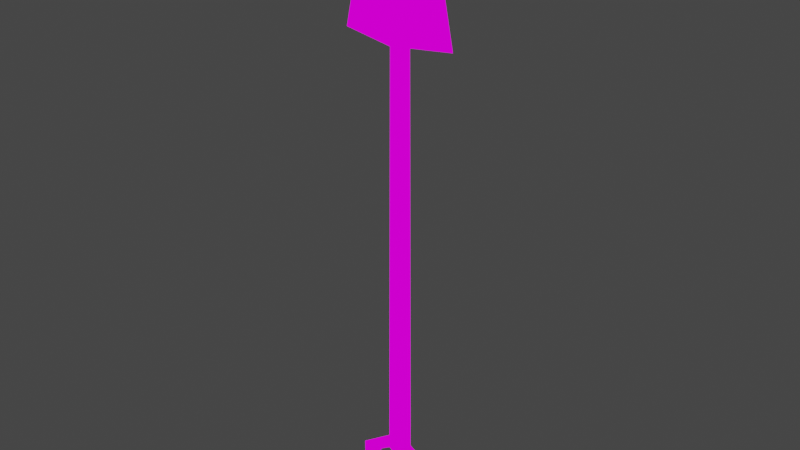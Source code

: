 # Source: lopata.blend  (saved by Blender 2.83.19; exported with 4.5.12 LTS)
import bpy
from mathutils import Matrix  # noqa: F401  (used for matrix-valued properties, if any)

bpy.ops.wm.read_factory_settings(use_empty=True)
scene = bpy.context.scene
scene.name = 'Scene'

# ---- collections
col_collection = bpy.data.collections.new('Collection'); scene.collection.children.link(col_collection)

# ---- images (referenced by path relative to the original .blend; pixels are not part of the script)
import os
ASSET_DIR = os.environ.get("B2B_ASSET_DIR", "")  # directory of the original .blend (textures are referenced by path, not embedded)
HERE = os.path.dirname(os.path.abspath(__file__))  # packed textures are extracted next to this script under _unpacked/

def load_image(name, relpath, width, height, colorspace="sRGB"):
    """Load a texture the original file referenced (path relative to the .blend, or extracted next to this script)."""
    p = next((c for c in (os.path.join(HERE, relpath), os.path.join(ASSET_DIR, relpath)) if relpath and os.path.exists(c)), "")
    if p:
        img = bpy.data.images.load(p, check_existing=True)
        img.name = name
    else:  # same state as the original file: an image datablock whose file is absent (Cycles renders it pink)
        img = bpy.data.images.new(name, width, height)
        img.source = "FILE"
        img.filepath = "//" + (relpath or name)
    img.colorspace_settings.name = colorspace
    return img
img_main_txtr_png_001 = load_image('main_txtr.png.001', 'main_txtr.png', 1024, 1024, 'sRGB')

# ---- materials (node trees are filled in below, after node groups)
mat_material = bpy.data.materials.new('Material')
mat_material.alpha_threshold = 0.0
mat_material.use_transparent_shadow = False
mat_material.line_color = (0.0, 0.0, 0.0, 1.0)

# ---- material node trees
mat_material.use_nodes = True; mat_material.node_tree.nodes.clear()
_N = mat_material.node_tree.nodes; _L = mat_material.node_tree.links
n0 = _N.new('ShaderNodeOutputMaterial'); n0.name = 'Material Output'; n0.location = (300, 300)
n1 = _N.new('ShaderNodeTexImage'); n1.name = 'Image Texture'; n1.location = (-246, 257)
n1.image = img_main_txtr_png_001
n1.interpolation = 'Closest'
_L.new(n1.outputs[0], n0.inputs[0])
n0.is_active_output = True

# ---- world
world_world = bpy.data.worlds.new('World'); scene.world = world_world
world_world.use_nodes = True; world_world.node_tree.nodes.clear()
_N = world_world.node_tree.nodes; _L = world_world.node_tree.links
n0 = _N.new('ShaderNodeOutputWorld'); n0.name = 'World Output'; n0.location = (300, 300)
n1 = _N.new('ShaderNodeBackground'); n1.name = 'Background'; n1.location = (10, 300)
n1.inputs[0].default_value = (0.05088, 0.05088, 0.05088, 1.0)
_L.new(n1.outputs[0], n0.inputs[0])
n0.is_active_output = True
world_world.color = (0.05088, 0.05088, 0.05088)
world_world.use_sun_shadow = False
world_world.sun_shadow_jitter_overblur = 0.0

# ---- meshes
me_cube = bpy.data.meshes.new('Cube')
me_cube.from_pydata([(0.07057, 0.01787, 0.03934), (0.0499, 0.03167, 0.03934), (-5.801e-08, 0.03376, 0.06375), (-5.829e-08, 0.03045, 0.6922), (0.01123, 0.02911, 0.06375), (0.008892, 0.02677, 0.6922), (0.01589, 0.01787, 0.07895), (0.01258, 0.01787, 0.6922), (0.01123, 0.00664, 0.06375), (0.008892, 0.008982, 0.6922), (-5.94e-08, 0.001987, 0.06375), (-5.939e-08, 0.005299, 0.6922), (-0.01123, 0.00664, 0.06375), (-0.008892, 0.008982, 0.6922), (-0.01589, 0.01787, 0.07895), (-0.01258, 0.01787, 0.6922), (-0.01123, 0.02911, 0.06375), (-0.008892, 0.02677, 0.6922), (0.0499, 0.004079, 0.03934), (-0.0499, 0.004079, 0.03934), (-0.07057, 0.01787, 0.03934), (-0.0499, 0.03167, 0.03934), (0.07057, 0.01787, -0.01615), (0.0499, 0.03167, -0.0007962), (0.0499, 0.004079, -0.0007962), (-0.0499, 0.004079, -0.0007962), (-0.07057, 0.01787, -0.01615), (-0.0499, 0.03167, -0.0007962), (-5.801e-08, 0.03376, 0.1012), (0.01123, 0.02911, 0.1012), (0.01589, 0.01787, 0.1012), (0.01123, 0.00664, 0.1012), (-5.94e-08, 0.001987, 0.1012), (-0.01123, 0.00664, 0.1012), (-0.01589, 0.01787, 0.1012), (-0.01123, 0.02911, 0.1012), (-5.202e-08, 0.03376, 0.7022), (0.06111, 0.02911, 0.7022), (0.08642, 0.01374, 0.7022), (0.06111, 0.02452, 0.7022), (-5.957e-08, 0.01987, 0.7022), (-0.06111, 0.02452, 0.7022), (-0.08642, 0.01433, 0.7022), (-0.06111, 0.02911, 0.7022), (-5.414e-08, 0.03376, 0.8964), (0.03582, 0.02794, 0.88), (0.05066, 0.01491, 0.8689), (0.01284, 0.01787, 0.6442), (0.009082, 0.02696, 0.6442), (-5.827e-08, 0.03072, 0.6442), (-0.05066, 0.0155, 0.8689), (-0.03582, 0.02794, 0.8802), (0.009082, 0.008792, 0.6442), (-5.939e-08, 0.00503, 0.6442), (-0.009082, 0.008792, 0.6442), (-0.01284, 0.01787, 0.6442), (-0.009082, 0.02696, 0.6442)], [], [(49, 3, 5, 48), (48, 5, 7, 47), (47, 7, 9, 52), (6, 4, 1, 0), (52, 9, 11, 53), (16, 14, 20, 21), (53, 11, 13, 54), (8, 6, 0, 18), (54, 13, 15, 55), (11, 9, 39, 40), (14, 12, 19, 20), (55, 15, 17, 56), (56, 17, 3, 49), (2, 4, 6, 8, 10, 12, 14, 16), (0, 1, 23, 22), (20, 19, 25, 26), (21, 20, 26, 27), (18, 0, 22, 24), (26, 22, 23, 27), (25, 24, 22, 26), (19, 21, 27, 25), (12, 16, 21, 19), (1, 18, 24, 23), (23, 24, 25, 27), (2, 10, 8, 4), (10, 2, 16, 12), (18, 1, 4, 8), (16, 35, 28, 2), (14, 34, 35, 16), (12, 33, 34, 14), (10, 32, 33, 12), (8, 31, 32, 10), (6, 30, 31, 8), (4, 29, 30, 6), (2, 28, 29, 4), (15, 13, 41, 42), (5, 3, 36, 37), (9, 7, 38, 39), (17, 15, 42, 43), (7, 5, 37, 38), (3, 17, 43, 36), (13, 11, 40, 41), (38, 37, 45, 46), (43, 42, 50, 51), (41, 40, 44, 51), (46, 45, 39, 38), (37, 36, 44, 45), (36, 43, 51, 44), (50, 42, 41, 51), (40, 39, 45, 44), (35, 56, 49, 28), (34, 55, 56, 35), (33, 54, 55, 34), (32, 53, 54, 33), (31, 52, 53, 32), (30, 47, 52, 31), (29, 48, 47, 30), (28, 49, 48, 29)])
_uv = me_cube.uv_layers.new(name='UVMap')
_uv.uv.foreach_set('vector', [0.5314, 0.5314, 0.5314, 0.5314, 0.5314, 0.5314, 0.5314, 0.5314, 0.5314, 0.5314, 0.5314, 0.5314, 0.5314, 0.5314, 0.5314, 0.5314, 0.5314, 0.5314, 0.5314, 0.5314, 0.5314, 0.5314, 0.5314, 0.5314, 0.5987, 0.4774, 0.5987, 0.4774, 0.5987, 0.4774, 0.5987, 0.4774, 0.5314, 0.5314, 0.5314, 0.5314, 0.5314, 0.5314, 0.5314, 0.5314, 0.5987, 0.4774, 0.5987, 0.4774, 0.5987, 0.4774, 0.5987, 0.4774, 0.5314, 0.5314, 0.5314, 0.5314, 0.5314, 0.5314, 0.5314, 0.5314, 0.5987, 0.4774, 0.5987, 0.4774, 0.5987, 0.4774, 0.5987, 0.4774, 0.5314, 0.5314, 0.5314, 0.5314, 0.5314, 0.5314, 0.5314, 0.5314, 0.9596, 0.5022, 0.9596, 0.5022, 0.9596, 0.5022, 0.9596, 0.5022, 0.5987, 0.4774, 0.5987, 0.4774, 0.5987, 0.4774, 0.5987, 0.4774, 0.5314, 0.5314, 0.5314, 0.5314, 0.5314, 0.5314, 0.5314, 0.5314, 0.5314, 0.5314, 0.5314, 0.5314, 0.5314, 0.5314, 0.5314, 0.5314, 0.5987, 0.4774, 0.5987, 0.4774, 0.5987, 0.4774, 0.5987, 0.4774, 0.5987, 0.4774, 0.5987, 0.4774, 0.5987, 0.4774, 0.5987, 0.4774, 0.5987, 0.4774, 0.5987, 0.4774, 0.5987, 0.4774, 0.5987, 0.4774, 0.5987, 0.4774, 0.5987, 0.4774, 0.5987, 0.4774, 0.5987, 0.4774, 0.5987, 0.4774, 0.5987, 0.4774, 0.5987, 0.4774, 0.5987, 0.4774, 0.5987, 0.4774, 0.5987, 0.4774, 0.5987, 0.4774, 0.5987, 0.4774, 0.5987, 0.4774, 0.5987, 0.4774, 0.5987, 0.4774, 0.5987, 0.4774, 0.5987, 0.4774, 0.5987, 0.4774, 0.5987, 0.4774, 0.5987, 0.4774, 0.5987, 0.4774, 0.5987, 0.4774, 0.5987, 0.4774, 0.5987, 0.4774, 0.5987, 0.4774, 0.5987, 0.4774, 0.5987, 0.4774, 0.5987, 0.4774, 0.5987, 0.4774, 0.5987, 0.4774, 0.5987, 0.4774, 0.5987, 0.4774, 0.5987, 0.4774, 0.5987, 0.4774, 0.5987, 0.4774, 0.5987, 0.4774, 0.5987, 0.4774, 0.5987, 0.4774, 0.5987, 0.4774, 0.5987, 0.4774, 0.5987, 0.4774, 0.5987, 0.4774, 0.5987, 0.4774, 0.5987, 0.4774, 0.5987, 0.4774, 0.5987, 0.4774, 0.5987, 0.4774, 0.5987, 0.4774, 0.5987, 0.4774, 0.5987, 0.4774, 0.5987, 0.4774, 0.5987, 0.4774, 0.5987, 0.4774, 0.5987, 0.4774, 0.5987, 0.4774, 0.5987, 0.4774, 0.5987, 0.4774, 0.5987, 0.4774, 0.5987, 0.4774, 0.5987, 0.4774, 0.5987, 0.4774, 0.5987, 0.4774, 0.5987, 0.4774, 0.5987, 0.4774, 0.5987, 0.4774, 0.5987, 0.4774, 0.5987, 0.4774, 0.5987, 0.4774, 0.5987, 0.4774, 0.5987, 0.4774, 0.5987, 0.4774, 0.5987, 0.4774, 0.5987, 0.4774, 0.5987, 0.4774, 0.5987, 0.4774, 0.5987, 0.4774, 0.5987, 0.4774, 0.5987, 0.4774, 0.5987, 0.4774, 0.5987, 0.4774, 0.9596, 0.5022, 0.9596, 0.5022, 0.9596, 0.5022, 0.9596, 0.5022, 0.9596, 0.5022, 0.9596, 0.5022, 0.9596, 0.5022, 0.9596, 0.5022, 0.9596, 0.5022, 0.9596, 0.5022, 0.9596, 0.5022, 0.9596, 0.5022, 0.9596, 0.5022, 0.9596, 0.5022, 0.9596, 0.5022, 0.9596, 0.5022, 0.9596, 0.5022, 0.9596, 0.5022, 0.9596, 0.5022, 0.9596, 0.5022, 0.9596, 0.5022, 0.9596, 0.5022, 0.9596, 0.5022, 0.9596, 0.5022, 0.9596, 0.5022, 0.9596, 0.5022, 0.9596, 0.5022, 0.9596, 0.5022, 0.9442, 0.4526, 0.9442, 0.4526, 0.9442, 0.4526, 0.9442, 0.4526, 0.9442, 0.4526, 0.9442, 0.4526, 0.9442, 0.4526, 0.9442, 0.4526, 0.9442, 0.4526, 0.9442, 0.4526, 0.9442, 0.4526, 0.9442, 0.4526, 0.9442, 0.4526, 0.9442, 0.4526, 0.9442, 0.4526, 0.9442, 0.4526, 0.9442, 0.4526, 0.9442, 0.4526, 0.9442, 0.4526, 0.9442, 0.4526, 0.9442, 0.4526, 0.9442, 0.4526, 0.9442, 0.4526, 0.9442, 0.4526, 0.9442, 0.4526, 0.9442, 0.4526, 0.9442, 0.4526, 0.9442, 0.4526, 0.9442, 0.4526, 0.9442, 0.4526, 0.9442, 0.4526, 0.9442, 0.4526, 0.5325, 0.2064, 0.5325, 0.2064, 0.5325, 0.2064, 0.5325, 0.2064, 0.5325, 0.2064, 0.5325, 0.2064, 0.5325, 0.2064, 0.5325, 0.2064, 0.5325, 0.2064, 0.5325, 0.2064, 0.5325, 0.2064, 0.5325, 0.2064, 0.5325, 0.2064, 0.5325, 0.2064, 0.5325, 0.2064, 0.5325, 0.2064, 0.5325, 0.2064, 0.5325, 0.2064, 0.5325, 0.2064, 0.5325, 0.2064, 0.5325, 0.2064, 0.5325, 0.2064, 0.5325, 0.2064, 0.5325, 0.2064, 0.5325, 0.2064, 0.5325, 0.2064, 0.5325, 0.2064, 0.5325, 0.2064, 0.5325, 0.2064, 0.5325, 0.2064, 0.5325, 0.2064, 0.5325, 0.2064])
me_cube.materials.append(mat_material)
me_cube.use_remesh_preserve_volume = False
me_cube.use_remesh_preserve_attributes = False
me_cube.use_mirror_vertex_groups = False
me_cube.update()

# ---- objects
ob_cube = bpy.data.objects.new('Cube', me_cube)

# ---- transforms, parenting, visibility, modifiers, constraints
ob_cube.location = (0.0, 0.0, 0.0)
ob_cube.lock_rotations_4d = False
ob_cube.empty_display_type = 'ARROWS'
ob_cube.lineart.crease_threshold = 0.0

# ---- collection membership
col_collection.objects.link(ob_cube)

# ---- scene / render settings (as saved in the file)
scene.frame_start = 1; scene.frame_end = 250; scene.frame_set(1)
scene.render.engine = 'BLENDER_EEVEE_NEXT'
scene.cycles.use_denoising = False
scene.cycles.samples = 128
scene.cycles.sampling_pattern = 'TABULATED_SOBOL'
scene.cycles.use_adaptive_sampling = False
scene.cycles.use_light_tree = False
scene.view_settings.view_transform = 'Filmic'
bpy.context.view_layer.update()

# ---- added for rendering (the .blend has no active camera and no usable light): camera, sun
cam_auto = bpy.data.cameras.new('AutoCamera')
cam_auto.lens = 50.0
cam_auto.sensor_width = 36.0
cam_auto.clip_end = 1000.0
ob_auto_camera = bpy.data.objects.new('AutoCamera', cam_auto)
scene.collection.objects.link(ob_auto_camera)
ob_auto_camera.location = (0.859844, -1.01394, 1.12801)
ob_auto_camera.rotation_euler = (1.09748, -7.21219e-08, 0.694738)
scene.camera = ob_auto_camera
light_auto_sun = bpy.data.lights.new('AutoSun', 'SUN')
light_auto_sun.energy = 3.0
light_auto_sun.angle = 0.0523599
ob_auto_sun = bpy.data.objects.new('AutoSun', light_auto_sun)
scene.collection.objects.link(ob_auto_sun)
ob_auto_sun.rotation_euler = (0.872665, 0.174533, 0.523599)
bpy.context.view_layer.update()
